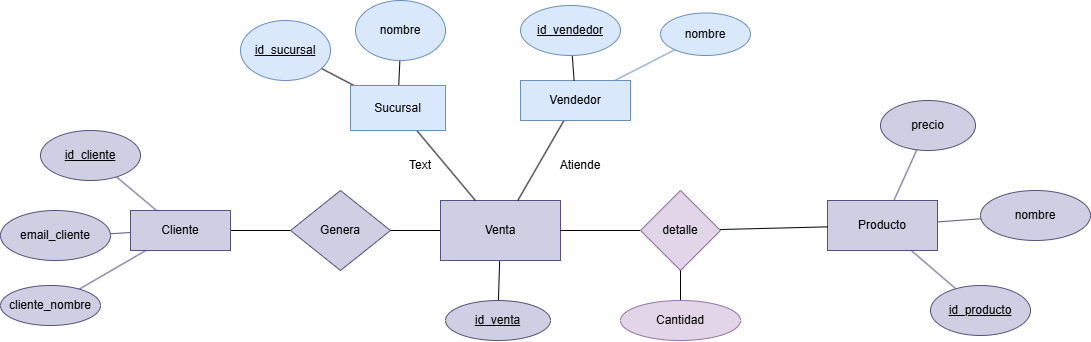

The diagram above was exported from draw.io. Its source (the exported page's mxGraphModel, read from the mxfile embedded in the PNG):
<mxGraphModel dx="1198" dy="554" grid="1" gridSize="10" guides="1" tooltips="1" connect="1" arrows="1" fold="1" page="1" pageScale="1" pageWidth="827" pageHeight="1169" math="0" shadow="0">
  <root>
    <mxCell id="0" />
    <mxCell id="1" parent="0" />
    <mxCell id="cvkOptr0NK3osrYyvslt-4" edge="1" parent="1" source="QQRAV_BC4cXsjYMJuEG0-11" style="rounded=0;orthogonalLoop=1;jettySize=auto;html=1;endArrow=none;endFill=0;" target="QQRAV_BC4cXsjYMJuEG0-47" value="">
      <mxGeometry relative="1" as="geometry" />
    </mxCell>
    <mxCell id="QQRAV_BC4cXsjYMJuEG0-11" parent="1" style="ellipse;whiteSpace=wrap;html=1;strokeColor=#56517e;fillColor=#d0cee2;labelBackgroundColor=none;" value="&lt;u&gt;id_venta&lt;/u&gt;" vertex="1">
      <mxGeometry height="40" width="105" x="445" y="310" as="geometry" />
    </mxCell>
    <mxCell id="P3R-cjKZNvFVmUo8LuO2-4" edge="1" parent="1" source="QQRAV_BC4cXsjYMJuEG0-13" style="rounded=0;orthogonalLoop=1;jettySize=auto;html=1;endArrow=none;endFill=0;" target="QQRAV_BC4cXsjYMJuEG0-16" value="">
      <mxGeometry relative="1" as="geometry" />
    </mxCell>
    <mxCell id="QQRAV_BC4cXsjYMJuEG0-13" parent="1" style="rhombus;whiteSpace=wrap;html=1;strokeColor=#56517e;fillColor=#d0cee2;labelBackgroundColor=none;" value="Genera" vertex="1">
      <mxGeometry height="80" width="100" x="290" y="200" as="geometry" />
    </mxCell>
    <mxCell id="QQRAV_BC4cXsjYMJuEG0-16" parent="1" style="rounded=0;whiteSpace=wrap;html=1;strokeColor=#56517e;fillColor=#d0cee2;labelBackgroundColor=none;" value="Cliente" vertex="1">
      <mxGeometry height="40" width="100" x="130" y="220" as="geometry" />
    </mxCell>
    <mxCell id="QQRAV_BC4cXsjYMJuEG0-23" edge="1" parent="1" source="QQRAV_BC4cXsjYMJuEG0-17" style="rounded=0;orthogonalLoop=1;jettySize=auto;html=1;strokeColor=#56517e;fontColor=default;fillColor=#d0cee2;endArrow=none;endFill=0;labelBackgroundColor=none;" target="QQRAV_BC4cXsjYMJuEG0-16" value="">
      <mxGeometry relative="1" as="geometry" />
    </mxCell>
    <mxCell id="QQRAV_BC4cXsjYMJuEG0-17" parent="1" style="ellipse;whiteSpace=wrap;html=1;strokeColor=#56517e;fillColor=#d0cee2;labelBackgroundColor=none;" value="email_cliente" vertex="1">
      <mxGeometry height="50" width="110" y="220" as="geometry" />
    </mxCell>
    <mxCell id="QQRAV_BC4cXsjYMJuEG0-22" edge="1" parent="1" source="QQRAV_BC4cXsjYMJuEG0-18" style="rounded=0;orthogonalLoop=1;jettySize=auto;html=1;strokeColor=#56517e;fontColor=default;fillColor=#d0cee2;endArrow=none;endFill=0;labelBackgroundColor=none;" target="QQRAV_BC4cXsjYMJuEG0-16" value="">
      <mxGeometry relative="1" as="geometry" />
    </mxCell>
    <mxCell id="QQRAV_BC4cXsjYMJuEG0-18" parent="1" style="ellipse;whiteSpace=wrap;html=1;strokeColor=#56517e;fillColor=#d0cee2;labelBackgroundColor=none;" value="cliente_nombre" vertex="1">
      <mxGeometry height="40" width="100" y="295" as="geometry" />
    </mxCell>
    <mxCell id="QQRAV_BC4cXsjYMJuEG0-25" edge="1" parent="1" source="QQRAV_BC4cXsjYMJuEG0-24" style="rounded=0;orthogonalLoop=1;jettySize=auto;html=1;strokeColor=#56517e;fontColor=default;fillColor=#d0cee2;endArrow=none;endFill=0;labelBackgroundColor=none;" target="QQRAV_BC4cXsjYMJuEG0-16" value="">
      <mxGeometry relative="1" as="geometry" />
    </mxCell>
    <mxCell id="QQRAV_BC4cXsjYMJuEG0-24" parent="1" style="ellipse;whiteSpace=wrap;html=1;strokeColor=#56517e;fillColor=#d0cee2;labelBackgroundColor=none;" value="&lt;u&gt;id_cliente&lt;/u&gt;" vertex="1">
      <mxGeometry height="50" width="100" x="40" y="140" as="geometry" />
    </mxCell>
    <mxCell id="QQRAV_BC4cXsjYMJuEG0-26" parent="1" style="rounded=0;whiteSpace=wrap;html=1;strokeColor=#56517e;fillColor=#d0cee2;labelBackgroundColor=none;" value="Producto" vertex="1">
      <mxGeometry height="50" width="110" x="827" y="210" as="geometry" />
    </mxCell>
    <mxCell id="QQRAV_BC4cXsjYMJuEG0-28" edge="1" parent="1" source="QQRAV_BC4cXsjYMJuEG0-27" style="rounded=0;orthogonalLoop=1;jettySize=auto;html=1;strokeColor=#56517e;fontColor=default;fillColor=#d0cee2;endArrow=none;endFill=0;labelBackgroundColor=none;" target="QQRAV_BC4cXsjYMJuEG0-26" value="">
      <mxGeometry relative="1" as="geometry" />
    </mxCell>
    <mxCell id="QQRAV_BC4cXsjYMJuEG0-27" parent="1" style="ellipse;whiteSpace=wrap;html=1;strokeColor=#56517e;fillColor=#d0cee2;labelBackgroundColor=none;" value="precio" vertex="1">
      <mxGeometry height="50" width="95" x="880" y="110" as="geometry" />
    </mxCell>
    <mxCell id="QQRAV_BC4cXsjYMJuEG0-31" edge="1" parent="1" source="QQRAV_BC4cXsjYMJuEG0-29" style="rounded=0;orthogonalLoop=1;jettySize=auto;html=1;strokeColor=#56517e;fontColor=default;fillColor=#d0cee2;endArrow=none;endFill=0;labelBackgroundColor=none;" target="QQRAV_BC4cXsjYMJuEG0-26" value="">
      <mxGeometry relative="1" as="geometry" />
    </mxCell>
    <mxCell id="QQRAV_BC4cXsjYMJuEG0-29" parent="1" style="ellipse;whiteSpace=wrap;html=1;strokeColor=#56517e;fillColor=#d0cee2;labelBackgroundColor=none;" value="nombre" vertex="1">
      <mxGeometry height="50" width="110" x="980" y="200" as="geometry" />
    </mxCell>
    <mxCell id="QQRAV_BC4cXsjYMJuEG0-33" edge="1" parent="1" source="QQRAV_BC4cXsjYMJuEG0-32" style="rounded=0;orthogonalLoop=1;jettySize=auto;html=1;strokeColor=#56517e;fontColor=default;fillColor=#d0cee2;endArrow=none;endFill=0;labelBackgroundColor=none;" target="QQRAV_BC4cXsjYMJuEG0-26" value="">
      <mxGeometry relative="1" as="geometry" />
    </mxCell>
    <mxCell id="QQRAV_BC4cXsjYMJuEG0-32" parent="1" style="ellipse;whiteSpace=wrap;html=1;strokeColor=#56517e;fillColor=#d0cee2;labelBackgroundColor=none;" value="&lt;u&gt;id_producto&lt;/u&gt;" vertex="1">
      <mxGeometry height="50" width="100" x="930" y="295" as="geometry" />
    </mxCell>
    <mxCell id="cvkOptr0NK3osrYyvslt-1" edge="1" parent="1" source="QQRAV_BC4cXsjYMJuEG0-47" style="rounded=0;orthogonalLoop=1;jettySize=auto;html=1;endArrow=none;endFill=0;" target="QQRAV_BC4cXsjYMJuEG0-13" value="">
      <mxGeometry relative="1" as="geometry" />
    </mxCell>
    <mxCell id="QQRAV_BC4cXsjYMJuEG0-47" parent="1" style="rounded=0;whiteSpace=wrap;html=1;strokeColor=#56517e;fillColor=#d0cee2;labelBackgroundColor=none;" value="Venta" vertex="1">
      <mxGeometry height="60" width="120" x="440" y="210" as="geometry" />
    </mxCell>
    <mxCell id="P3R-cjKZNvFVmUo8LuO2-12" edge="1" parent="1" source="P3R-cjKZNvFVmUo8LuO2-5" style="rounded=0;orthogonalLoop=1;jettySize=auto;html=1;endArrow=none;endFill=0;" target="P3R-cjKZNvFVmUo8LuO2-10" value="">
      <mxGeometry relative="1" as="geometry" />
    </mxCell>
    <mxCell id="P3R-cjKZNvFVmUo8LuO2-5" parent="1" style="ellipse;whiteSpace=wrap;html=1;fillColor=#dae8fc;strokeColor=#6c8ebf;" value="&lt;u&gt;id_sucursal&lt;/u&gt;" vertex="1">
      <mxGeometry height="60" width="90" x="240" y="30" as="geometry" />
    </mxCell>
    <mxCell id="P3R-cjKZNvFVmUo8LuO2-13" edge="1" parent="1" source="P3R-cjKZNvFVmUo8LuO2-7" style="rounded=0;orthogonalLoop=1;jettySize=auto;html=1;endArrow=none;endFill=0;" target="P3R-cjKZNvFVmUo8LuO2-10" value="">
      <mxGeometry relative="1" as="geometry" />
    </mxCell>
    <mxCell id="P3R-cjKZNvFVmUo8LuO2-7" parent="1" style="ellipse;whiteSpace=wrap;html=1;fillColor=#dae8fc;strokeColor=#6c8ebf;" value="nombre" vertex="1">
      <mxGeometry height="60" width="90" x="355" y="10" as="geometry" />
    </mxCell>
    <mxCell id="P3R-cjKZNvFVmUo8LuO2-11" edge="1" parent="1" source="P3R-cjKZNvFVmUo8LuO2-10" style="rounded=0;orthogonalLoop=1;jettySize=auto;html=1;endArrow=none;endFill=0;" target="QQRAV_BC4cXsjYMJuEG0-47" value="">
      <mxGeometry relative="1" as="geometry" />
    </mxCell>
    <mxCell id="P3R-cjKZNvFVmUo8LuO2-10" parent="1" style="rounded=0;whiteSpace=wrap;html=1;fillColor=#dae8fc;strokeColor=#6c8ebf;" value="Sucursal" vertex="1">
      <mxGeometry height="45" width="95" x="350" y="95" as="geometry" />
    </mxCell>
    <mxCell id="P3R-cjKZNvFVmUo8LuO2-15" edge="1" parent="1" source="P3R-cjKZNvFVmUo8LuO2-14" style="rounded=0;orthogonalLoop=1;jettySize=auto;html=1;endArrow=none;endFill=0;" target="QQRAV_BC4cXsjYMJuEG0-47" value="">
      <mxGeometry relative="1" as="geometry" />
    </mxCell>
    <mxCell id="P3R-cjKZNvFVmUo8LuO2-14" parent="1" style="rounded=0;whiteSpace=wrap;html=1;fillColor=#dae8fc;strokeColor=#6c8ebf;" value="Vendedor" vertex="1">
      <mxGeometry height="40" width="110" x="520" y="90" as="geometry" />
    </mxCell>
    <mxCell id="P3R-cjKZNvFVmUo8LuO2-17" edge="1" parent="1" source="P3R-cjKZNvFVmUo8LuO2-16" style="rounded=0;orthogonalLoop=1;jettySize=auto;html=1;endArrow=none;endFill=0;" target="P3R-cjKZNvFVmUo8LuO2-14" value="">
      <mxGeometry relative="1" as="geometry" />
    </mxCell>
    <mxCell id="P3R-cjKZNvFVmUo8LuO2-16" parent="1" style="ellipse;whiteSpace=wrap;html=1;fillColor=#dae8fc;strokeColor=#6c8ebf;" value="&lt;u&gt;id_vendedor&lt;/u&gt;" vertex="1">
      <mxGeometry height="50" width="100" x="520" y="15" as="geometry" />
    </mxCell>
    <mxCell id="P3R-cjKZNvFVmUo8LuO2-19" edge="1" parent="1" source="P3R-cjKZNvFVmUo8LuO2-18" style="rounded=0;orthogonalLoop=1;jettySize=auto;html=1;endArrow=none;endFill=0;fillColor=#dae8fc;strokeColor=#6c8ebf;" target="P3R-cjKZNvFVmUo8LuO2-14" value="">
      <mxGeometry relative="1" as="geometry" />
    </mxCell>
    <mxCell id="P3R-cjKZNvFVmUo8LuO2-18" parent="1" style="ellipse;whiteSpace=wrap;html=1;fillColor=#dae8fc;strokeColor=#6c8ebf;" value="nombre" vertex="1">
      <mxGeometry height="42.5" width="90" x="660" y="22.5" as="geometry" />
    </mxCell>
    <mxCell id="P3R-cjKZNvFVmUo8LuO2-21" edge="1" parent="1" source="P3R-cjKZNvFVmUo8LuO2-20" style="rounded=0;orthogonalLoop=1;jettySize=auto;html=1;endArrow=none;endFill=0;" target="QQRAV_BC4cXsjYMJuEG0-47" value="">
      <mxGeometry relative="1" as="geometry" />
    </mxCell>
    <mxCell id="P3R-cjKZNvFVmUo8LuO2-22" edge="1" parent="1" source="P3R-cjKZNvFVmUo8LuO2-20" style="rounded=0;orthogonalLoop=1;jettySize=auto;html=1;endArrow=none;endFill=0;" target="QQRAV_BC4cXsjYMJuEG0-26" value="">
      <mxGeometry relative="1" as="geometry" />
    </mxCell>
    <mxCell id="P3R-cjKZNvFVmUo8LuO2-20" parent="1" style="rhombus;whiteSpace=wrap;html=1;fillColor=#e1d5e7;strokeColor=#9673a6;" value="detalle" vertex="1">
      <mxGeometry height="80" width="80" x="640" y="200" as="geometry" />
    </mxCell>
    <mxCell id="P3R-cjKZNvFVmUo8LuO2-24" edge="1" parent="1" source="P3R-cjKZNvFVmUo8LuO2-23" style="rounded=0;orthogonalLoop=1;jettySize=auto;html=1;endArrow=none;endFill=0;" target="P3R-cjKZNvFVmUo8LuO2-20" value="">
      <mxGeometry relative="1" as="geometry" />
    </mxCell>
    <mxCell id="P3R-cjKZNvFVmUo8LuO2-23" parent="1" style="ellipse;whiteSpace=wrap;html=1;fillColor=#e1d5e7;strokeColor=#9673a6;" value="Cantidad" vertex="1">
      <mxGeometry height="40" width="120" x="620" y="310" as="geometry" />
    </mxCell>
    <mxCell id="P3R-cjKZNvFVmUo8LuO2-25" parent="1" style="text;html=1;whiteSpace=wrap;strokeColor=none;fillColor=none;align=center;verticalAlign=middle;rounded=0;" value="Atiende" vertex="1">
      <mxGeometry height="30" width="60" x="550" y="160" as="geometry" />
    </mxCell>
    <mxCell id="P3R-cjKZNvFVmUo8LuO2-26" parent="1" style="text;html=1;whiteSpace=wrap;strokeColor=none;fillColor=none;align=center;verticalAlign=middle;rounded=0;" value="Text" vertex="1">
      <mxGeometry height="30" width="60" x="390" y="160" as="geometry" />
    </mxCell>
  </root>
</mxGraphModel>